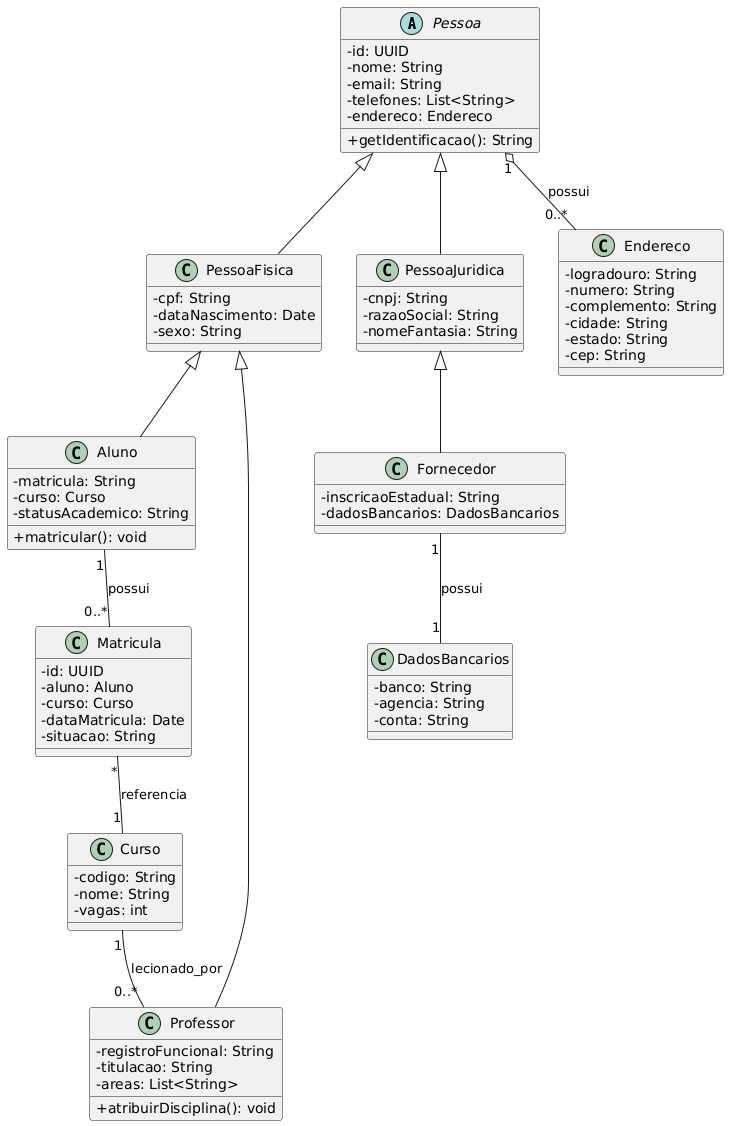

The diagram above was rendered by PlantUML. Its source (embedded in the PNG):
@startuml
' Arquivo: classes.puml

'!include theme.puml

skinparam classAttributeIconSize 0

abstract class Pessoa {
  - id: UUID
  - nome: String
  - email: String
  - telefones: List<String>
  - endereco: Endereco
  + getIdentificacao(): String
}

class PessoaFisica {
  - cpf: String
  - dataNascimento: Date
  - sexo: String
}

class PessoaJuridica {
  - cnpj: String
  - razaoSocial: String
  - nomeFantasia: String
}

class Aluno {
  - matricula: String
  - curso: Curso
  - statusAcademico: String
  + matricular(): void
}

class Professor {
  - registroFuncional: String
  - titulacao: String
  - areas: List<String>
  + atribuirDisciplina(): void
}

class Fornecedor {
  - inscricaoEstadual: String
  - dadosBancarios: DadosBancarios
}

class Endereco {
  - logradouro: String
  - numero: String
  - complemento: String
  - cidade: String
  - estado: String
  - cep: String
}

class Curso {
  - codigo: String
  - nome: String
  - vagas: int
}

class Matricula {
  - id: UUID
  - aluno: Aluno
  - curso: Curso
  - dataMatricula: Date
  - situacao: String
}

class DadosBancarios {
  - banco: String
  - agencia: String
  - conta: String
}

' heranças
Pessoa <|-- PessoaFisica
Pessoa <|-- PessoaJuridica
PessoaFisica <|-- Aluno
PessoaFisica <|-- Professor
PessoaJuridica <|-- Fornecedor

' associações
Aluno "1" -- "0..*" Matricula : possui
Matricula "*" -- "1" Curso : referencia
Pessoa "1" o-- "0..*" Endereco : possui
Fornecedor "1" -- "1" DadosBancarios : possui
Curso "1" -- "0..*" Professor : lecionado_por
@enduml